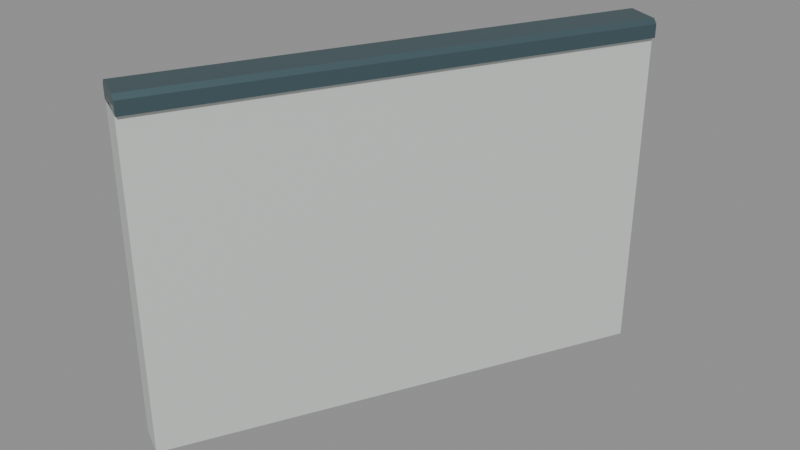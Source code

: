 # Source: halfwall_26_port.blend  (saved by Blender 5.2.45; exported with 4.5.12 LTS)
import bpy
from mathutils import Matrix  # noqa: F401  (used for matrix-valued properties, if any)

bpy.ops.wm.read_factory_settings(use_empty=True)
scene = bpy.context.scene
scene.name = 'halfwall_26_port'

# ---- materials (node trees are filled in below, after node groups)
mat_warm_white_painted_steel = bpy.data.materials.new('Warm white painted steel')
mat_warm_white_painted_steel.diffuse_color = (0.74, 0.78, 0.75, 1.0)
mat_dark_gunwale_cap = bpy.data.materials.new('Dark gunwale cap')
mat_dark_gunwale_cap.diffuse_color = (0.075, 0.13, 0.15, 1.0)

# ---- material node trees
mat_warm_white_painted_steel.use_nodes = True; mat_warm_white_painted_steel.node_tree.nodes.clear()
_N = mat_warm_white_painted_steel.node_tree.nodes; _L = mat_warm_white_painted_steel.node_tree.links
n0 = _N.new('ShaderNodeBsdfPrincipled'); n0.name = 'Principled BSDF'; n0.location = (-200, 100)
n0.inputs[0].default_value = (0.74, 0.78, 0.75, 1.0)
n0.inputs[1].default_value = 0.3
n0.inputs[2].default_value = 0.42
n0.inputs[10].default_value = 0.005
n1 = _N.new('ShaderNodeOutputMaterial'); n1.name = 'Material Output'; n1.location = (200, 100)
_L.new(n0.outputs[0], n1.inputs[0])
n1.is_active_output = True
mat_dark_gunwale_cap.use_nodes = True; mat_dark_gunwale_cap.node_tree.nodes.clear()
_N = mat_dark_gunwale_cap.node_tree.nodes; _L = mat_dark_gunwale_cap.node_tree.links
n0 = _N.new('ShaderNodeBsdfPrincipled'); n0.name = 'Principled BSDF'; n0.location = (-200, 100)
n0.inputs[0].default_value = (0.075, 0.13, 0.15, 1.0)
n0.inputs[1].default_value = 0.5
n0.inputs[2].default_value = 0.4
n0.inputs[10].default_value = 0.005
n1 = _N.new('ShaderNodeOutputMaterial'); n1.name = 'Material Output'; n1.location = (200, 100)
_L.new(n0.outputs[0], n1.inputs[0])
n1.is_active_output = True

# ---- meshes
me_seamless_solid_halfwall_002 = bpy.data.meshes.new('Seamless solid halfwall.002')
me_seamless_solid_halfwall_002.from_pydata([(-0.03578, 0.01789, 0.0), (0.03578, -0.01789, 0.0), (0.03578, -0.01789, 0.75), (-0.03578, 0.01789, 0.75), (0.4642, 1.018, 0.0), (0.5358, 0.9821, 0.0), (0.5358, 0.9821, 0.75), (0.4642, 1.018, 0.75)], [], [(3, 2, 1, 0), (4, 5, 6, 7), (0, 1, 5, 4), (1, 2, 6, 5), (2, 3, 7, 6), (3, 0, 4, 7)])
me_seamless_solid_halfwall_002.materials.append(mat_warm_white_painted_steel)
me_seamless_solid_halfwall_002.update()
me_seamless_top_cap_002 = bpy.data.meshes.new('Seamless top cap.002')
me_seamless_top_cap_002.from_pydata([(-0.04472, 0.02236, 0.735), (0.04472, -0.02236, 0.735), (0.04472, -0.02236, 0.765), (0.03578, -0.01789, 0.775), (-0.03578, 0.01789, 0.775), (-0.04472, 0.02236, 0.765), (0.4553, 1.022, 0.735), (0.5447, 0.9776, 0.735), (0.5447, 0.9776, 0.765), (0.5358, 0.9821, 0.775), (0.4642, 1.018, 0.775), (0.4553, 1.022, 0.765)], [], [(5, 4, 3, 2, 1, 0), (6, 7, 8, 9, 10, 11), (0, 1, 7, 6), (1, 2, 8, 7), (2, 3, 9, 8), (3, 4, 10, 9), (4, 5, 11, 10), (5, 0, 6, 11)])
me_seamless_top_cap_002.materials.append(mat_dark_gunwale_cap)
me_seamless_top_cap_002.update()

# ---- objects
ob_seamless_solid_halfwall_002 = bpy.data.objects.new('Seamless solid halfwall.002', me_seamless_solid_halfwall_002)
ob_seamless_top_cap_002 = bpy.data.objects.new('Seamless top cap.002', me_seamless_top_cap_002)
ob_socketstart_024 = bpy.data.objects.new('SocketStart.024', None)
ob_socketend_018 = bpy.data.objects.new('SocketEnd.018', None)

# ---- transforms, parenting, visibility, modifiers, constraints
ob_seamless_solid_halfwall_002.location = (0.0, 0.0, 0.0)
ob_seamless_top_cap_002.location = (0.0, 0.0, 0.0)
ob_socketstart_024.location = (0.0, 0.0, 0.0)
ob_socketstart_024.empty_display_size = 0.08
ob_socketend_018.location = (0.5, 1.0, 0.0)
ob_socketend_018.empty_display_size = 0.08

# ---- collection membership
scene.collection.objects.link(ob_seamless_solid_halfwall_002)
scene.collection.objects.link(ob_seamless_top_cap_002)
scene.collection.objects.link(ob_socketstart_024)
scene.collection.objects.link(ob_socketend_018)

# ---- scene / render settings (as saved in the file)
scene.frame_start = 1; scene.frame_end = 250; scene.frame_set(1)
scene.render.engine = 'BLENDER_EEVEE_NEXT'
scene.render.image_settings.exr_codec = 'NONE'
scene.render.use_bake_clear = False
scene.render.bake_margin = 0
scene.render.bake_bias = 0.0
scene.render.bake_samples = 0
scene.render.simplify_subdivision_render = 0
scene.render.simplify_child_particles_render = 0.0
scene.render.compositor_device = 'GPU'
scene.eevee.use_volume_custom_range = False
scene.eevee.gtao_distance = 0.0
scene.eevee.use_fast_gi = False
scene.eevee.fast_gi_thickness_near = 0.1
scene.eevee.fast_gi_thickness_far = 0.0
scene.eevee.ray_tracing_options.screen_trace_thickness = 0.1
bpy.context.view_layer.update()

# ---- added for rendering (the .blend has no active camera and no usable light): camera, sun + grey world if the file has none
cam_auto = bpy.data.cameras.new('AutoCamera')
cam_auto.lens = 50.0
cam_auto.sensor_width = 36.0
cam_auto.clip_end = 1000.0
ob_auto_camera = bpy.data.objects.new('AutoCamera', cam_auto)
scene.collection.objects.link(ob_auto_camera)
ob_auto_camera.location = (1.57133, -1.08559, 1.44456)
ob_auto_camera.rotation_euler = (1.09748, -7.21219e-08, 0.694738)
scene.camera = ob_auto_camera
light_auto_sun = bpy.data.lights.new('AutoSun', 'SUN')
light_auto_sun.energy = 3.0
light_auto_sun.angle = 0.0523599
ob_auto_sun = bpy.data.objects.new('AutoSun', light_auto_sun)
scene.collection.objects.link(ob_auto_sun)
ob_auto_sun.rotation_euler = (0.872665, 0.174533, 0.523599)
if scene.world is None:
    world_auto = bpy.data.worlds.new('AutoWorld')
    world_auto.color = (0.3, 0.3, 0.3)
    scene.world = world_auto
bpy.context.view_layer.update()
